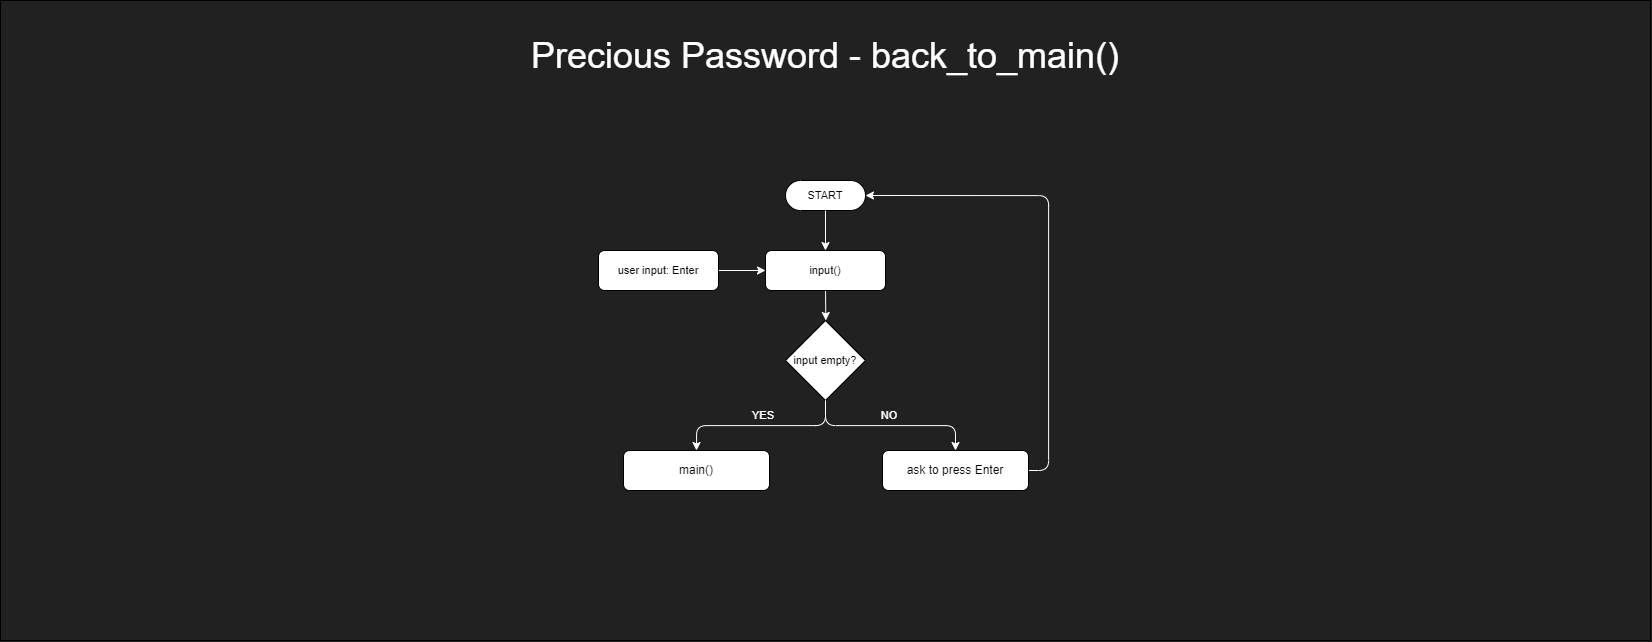

The diagram above was exported from draw.io. Its source (the exported page's mxGraphModel, read from the mxfile embedded in the PNG):
<mxGraphModel dx="3187" dy="1898" grid="1" gridSize="10" guides="1" tooltips="1" connect="1" arrows="1" fold="1" page="1" pageScale="1" pageWidth="1654" pageHeight="1169" background="#212121" math="0" shadow="0">
  <root>
    <mxCell id="0" />
    <mxCell id="1" parent="0" />
    <mxCell id="2" value="" style="group" vertex="1" connectable="0" parent="1">
      <mxGeometry x="2" width="1650" height="640" as="geometry" />
    </mxCell>
    <mxCell id="3" value="" style="rounded=0;whiteSpace=wrap;html=1;fontFamily=Helvetica;fontSize=11;fontColor=default;fillColor=#212121;movable=1;resizable=1;rotatable=1;deletable=1;editable=1;locked=0;connectable=1;" vertex="1" parent="2">
      <mxGeometry width="1650" height="640" as="geometry" />
    </mxCell>
    <mxCell id="4" value="Precious Password - back_to_main()" style="text;html=1;strokeColor=none;fillColor=none;align=center;verticalAlign=middle;whiteSpace=wrap;rounded=0;fontColor=#FFFFFF;fontSize=36;" vertex="1" parent="2">
      <mxGeometry x="515" y="40" width="620" height="30" as="geometry" />
    </mxCell>
    <mxCell id="5" value="START" style="html=1;dashed=0;whiteSpace=wrap;shape=mxgraph.dfd.start;fontFamily=Helvetica;fontSize=11;fontColor=default;" vertex="1" parent="2">
      <mxGeometry x="785" y="180" width="80" height="30" as="geometry" />
    </mxCell>
    <mxCell id="6" style="edgeStyle=orthogonalEdgeStyle;shape=connector;rounded=1;jumpStyle=arc;orthogonalLoop=1;jettySize=auto;html=1;exitX=0.5;exitY=1;exitDx=0;exitDy=0;labelBackgroundColor=default;strokeColor=#FFFFFF;fontFamily=Helvetica;fontSize=11;fontColor=default;endArrow=classic;" edge="1" parent="2" source="7">
      <mxGeometry relative="1" as="geometry">
        <mxPoint x="825.333333333333" y="320" as="targetPoint" />
      </mxGeometry>
    </mxCell>
    <mxCell id="7" value="input()" style="rounded=1;whiteSpace=wrap;html=1;fontFamily=Helvetica;fontSize=11;fontColor=default;" vertex="1" parent="2">
      <mxGeometry x="765" y="250" width="120" height="40" as="geometry" />
    </mxCell>
    <mxCell id="8" style="edgeStyle=orthogonalEdgeStyle;shape=connector;rounded=1;jumpStyle=arc;orthogonalLoop=1;jettySize=auto;html=1;exitX=0.5;exitY=0.5;exitDx=0;exitDy=15;exitPerimeter=0;entryX=0.5;entryY=0;entryDx=0;entryDy=0;labelBackgroundColor=default;strokeColor=#FFFFFF;fontFamily=Helvetica;fontSize=11;fontColor=default;endArrow=classic;" edge="1" parent="2" source="5" target="7">
      <mxGeometry relative="1" as="geometry" />
    </mxCell>
    <mxCell id="9" style="edgeStyle=orthogonalEdgeStyle;shape=connector;rounded=1;jumpStyle=arc;orthogonalLoop=1;jettySize=auto;html=1;exitX=1;exitY=0.5;exitDx=0;exitDy=0;entryX=0;entryY=0.5;entryDx=0;entryDy=0;labelBackgroundColor=default;strokeColor=#FFFFFF;fontFamily=Helvetica;fontSize=11;fontColor=default;endArrow=classic;" edge="1" parent="2" source="10" target="7">
      <mxGeometry relative="1" as="geometry" />
    </mxCell>
    <mxCell id="10" value="user input: Enter" style="rounded=1;whiteSpace=wrap;html=1;fontFamily=Helvetica;fontSize=11;fontColor=default;" vertex="1" parent="2">
      <mxGeometry x="598" y="250" width="120" height="40" as="geometry" />
    </mxCell>
    <mxCell id="11" value="input empty?" style="rhombus;whiteSpace=wrap;html=1;fontFamily=Helvetica;fontSize=11;fontColor=default;" vertex="1" parent="2">
      <mxGeometry x="785" y="320" width="80" height="80" as="geometry" />
    </mxCell>
    <mxCell id="12" value="main()" style="rounded=1;whiteSpace=wrap;html=1;" vertex="1" parent="2">
      <mxGeometry x="623" y="450" width="146" height="40" as="geometry" />
    </mxCell>
    <mxCell id="13" style="edgeStyle=orthogonalEdgeStyle;shape=connector;rounded=1;jumpStyle=arc;orthogonalLoop=1;jettySize=auto;html=1;exitX=0.5;exitY=1;exitDx=0;exitDy=0;entryX=0.5;entryY=0;entryDx=0;entryDy=0;labelBackgroundColor=default;strokeColor=#FFFFFF;fontFamily=Helvetica;fontSize=11;fontColor=default;endArrow=classic;" edge="1" parent="2" source="11" target="12">
      <mxGeometry relative="1" as="geometry" />
    </mxCell>
    <mxCell id="14" style="edgeStyle=orthogonalEdgeStyle;shape=connector;rounded=1;jumpStyle=arc;orthogonalLoop=1;jettySize=auto;html=1;exitX=1;exitY=0.5;exitDx=0;exitDy=0;entryX=1;entryY=0.5;entryDx=0;entryDy=0;entryPerimeter=0;labelBackgroundColor=default;strokeColor=#FFFFFF;fontFamily=Helvetica;fontSize=11;fontColor=default;endArrow=classic;" edge="1" parent="2" source="15" target="5">
      <mxGeometry relative="1" as="geometry" />
    </mxCell>
    <mxCell id="15" value="ask to press Enter" style="rounded=1;whiteSpace=wrap;html=1;" vertex="1" parent="2">
      <mxGeometry x="882" y="450" width="146" height="40" as="geometry" />
    </mxCell>
    <mxCell id="16" style="edgeStyle=orthogonalEdgeStyle;shape=connector;rounded=1;jumpStyle=arc;orthogonalLoop=1;jettySize=auto;html=1;exitX=0.5;exitY=1;exitDx=0;exitDy=0;labelBackgroundColor=default;strokeColor=#FFFFFF;fontFamily=Helvetica;fontSize=11;fontColor=default;endArrow=classic;" edge="1" parent="2" source="11" target="15">
      <mxGeometry relative="1" as="geometry" />
    </mxCell>
    <mxCell id="17" value="YES" style="text;html=1;strokeColor=none;fillColor=none;align=center;verticalAlign=middle;whiteSpace=wrap;rounded=0;fontSize=11;fontFamily=Helvetica;fontColor=#FFFFFF;" vertex="1" parent="2">
      <mxGeometry x="732.5" y="400" width="60" height="30" as="geometry" />
    </mxCell>
    <mxCell id="18" value="NO" style="text;html=1;strokeColor=none;fillColor=none;align=center;verticalAlign=middle;whiteSpace=wrap;rounded=0;fontSize=11;fontFamily=Helvetica;fontColor=#FFFFFF;" vertex="1" parent="2">
      <mxGeometry x="858.5" y="400" width="60" height="30" as="geometry" />
    </mxCell>
  </root>
</mxGraphModel>